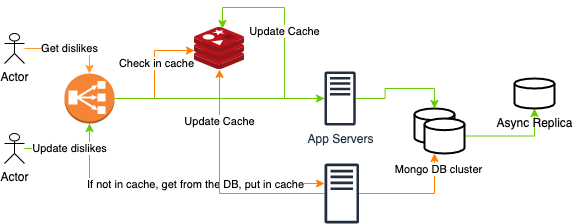

The diagram above was exported from draw.io. Its source (the exported page's mxGraphModel, read from the mxfile embedded in the PNG):
<mxGraphModel dx="751" dy="698" grid="1" gridSize="10" guides="1" tooltips="1" connect="1" arrows="1" fold="1" page="1" pageScale="1" pageWidth="850" pageHeight="1100" math="0" shadow="0">
  <root>
    <mxCell id="0" />
    <mxCell id="1" parent="0" />
    <mxCell id="dFpdqcUMcwu-I3ghLSWI-4" value="Get dislikes" style="edgeStyle=orthogonalEdgeStyle;rounded=0;orthogonalLoop=1;jettySize=auto;html=1;entryX=0.5;entryY=0;entryDx=0;entryDy=0;entryPerimeter=0;strokeColor=#FF9933;" edge="1" parent="1" source="dFpdqcUMcwu-I3ghLSWI-1" target="dFpdqcUMcwu-I3ghLSWI-2">
      <mxGeometry relative="1" as="geometry" />
    </mxCell>
    <mxCell id="dFpdqcUMcwu-I3ghLSWI-1" value="Actor" style="shape=umlActor;verticalLabelPosition=bottom;verticalAlign=top;html=1;outlineConnect=0;" vertex="1" parent="1">
      <mxGeometry x="60" y="150" width="20" height="30" as="geometry" />
    </mxCell>
    <mxCell id="dFpdqcUMcwu-I3ghLSWI-7" style="edgeStyle=orthogonalEdgeStyle;rounded=0;orthogonalLoop=1;jettySize=auto;html=1;entryX=0;entryY=0.548;entryDx=0;entryDy=0;entryPerimeter=0;strokeColor=#FF8000;" edge="1" parent="1" source="dFpdqcUMcwu-I3ghLSWI-2" target="dFpdqcUMcwu-I3ghLSWI-6">
      <mxGeometry relative="1" as="geometry" />
    </mxCell>
    <mxCell id="dFpdqcUMcwu-I3ghLSWI-22" value="Check in cache" style="edgeLabel;html=1;align=center;verticalAlign=middle;resizable=0;points=[];" vertex="1" connectable="0" parent="dFpdqcUMcwu-I3ghLSWI-7">
      <mxGeometry x="0.1875" y="-1" relative="1" as="geometry">
        <mxPoint as="offset" />
      </mxGeometry>
    </mxCell>
    <mxCell id="dFpdqcUMcwu-I3ghLSWI-26" style="edgeStyle=orthogonalEdgeStyle;rounded=0;orthogonalLoop=1;jettySize=auto;html=1;strokeColor=#66CC00;" edge="1" parent="1" source="dFpdqcUMcwu-I3ghLSWI-2" target="dFpdqcUMcwu-I3ghLSWI-12">
      <mxGeometry relative="1" as="geometry" />
    </mxCell>
    <mxCell id="dFpdqcUMcwu-I3ghLSWI-29" style="edgeStyle=orthogonalEdgeStyle;rounded=0;orthogonalLoop=1;jettySize=auto;html=1;strokeColor=#FF8000;fillColor=#ffe6cc;" edge="1" parent="1" source="dFpdqcUMcwu-I3ghLSWI-2" target="dFpdqcUMcwu-I3ghLSWI-20">
      <mxGeometry relative="1" as="geometry">
        <Array as="points">
          <mxPoint x="145" y="300" />
        </Array>
      </mxGeometry>
    </mxCell>
    <mxCell id="dFpdqcUMcwu-I3ghLSWI-32" value="If not in cache, get from the DB, put in cache" style="edgeLabel;html=1;align=center;verticalAlign=middle;resizable=0;points=[];" vertex="1" connectable="0" parent="dFpdqcUMcwu-I3ghLSWI-29">
      <mxGeometry x="-0.0102" relative="1" as="geometry">
        <mxPoint x="19" as="offset" />
      </mxGeometry>
    </mxCell>
    <mxCell id="dFpdqcUMcwu-I3ghLSWI-2" value="" style="outlineConnect=0;dashed=0;verticalLabelPosition=bottom;verticalAlign=top;align=center;html=1;shape=mxgraph.aws3.classic_load_balancer;fillColor=#F58534;gradientColor=none;" vertex="1" parent="1">
      <mxGeometry x="120" y="190" width="50" height="50" as="geometry" />
    </mxCell>
    <mxCell id="dFpdqcUMcwu-I3ghLSWI-5" value="Update dislikes" style="edgeStyle=orthogonalEdgeStyle;rounded=0;orthogonalLoop=1;jettySize=auto;html=1;entryX=0.5;entryY=1;entryDx=0;entryDy=0;entryPerimeter=0;strokeColor=#66CC00;" edge="1" parent="1" source="dFpdqcUMcwu-I3ghLSWI-3" target="dFpdqcUMcwu-I3ghLSWI-2">
      <mxGeometry relative="1" as="geometry" />
    </mxCell>
    <mxCell id="dFpdqcUMcwu-I3ghLSWI-3" value="Actor" style="shape=umlActor;verticalLabelPosition=bottom;verticalAlign=top;html=1;outlineConnect=0;" vertex="1" parent="1">
      <mxGeometry x="60" y="250" width="20" height="30" as="geometry" />
    </mxCell>
    <mxCell id="dFpdqcUMcwu-I3ghLSWI-6" value="" style="sketch=0;aspect=fixed;html=1;points=[];align=center;image;fontSize=12;image=img/lib/mscae/Cache_Redis_Product.svg;" vertex="1" parent="1">
      <mxGeometry x="250" y="144" width="50" height="42" as="geometry" />
    </mxCell>
    <mxCell id="dFpdqcUMcwu-I3ghLSWI-8" value="" style="strokeWidth=2;html=1;shape=mxgraph.flowchart.database;whiteSpace=wrap;" vertex="1" parent="1">
      <mxGeometry x="470" y="225" width="40" height="35" as="geometry" />
    </mxCell>
    <mxCell id="dFpdqcUMcwu-I3ghLSWI-45" style="edgeStyle=orthogonalEdgeStyle;rounded=0;orthogonalLoop=1;jettySize=auto;html=1;entryX=0.5;entryY=1;entryDx=0;entryDy=0;entryPerimeter=0;strokeColor=#66CC00;" edge="1" parent="1" source="dFpdqcUMcwu-I3ghLSWI-9" target="dFpdqcUMcwu-I3ghLSWI-10">
      <mxGeometry relative="1" as="geometry" />
    </mxCell>
    <mxCell id="dFpdqcUMcwu-I3ghLSWI-9" value="" style="strokeWidth=2;html=1;shape=mxgraph.flowchart.database;whiteSpace=wrap;" vertex="1" parent="1">
      <mxGeometry x="480" y="235" width="40" height="35" as="geometry" />
    </mxCell>
    <mxCell id="dFpdqcUMcwu-I3ghLSWI-10" value="" style="strokeWidth=2;html=1;shape=mxgraph.flowchart.database;whiteSpace=wrap;" vertex="1" parent="1">
      <mxGeometry x="570" y="195" width="40" height="30" as="geometry" />
    </mxCell>
    <mxCell id="dFpdqcUMcwu-I3ghLSWI-28" value="Update Cache" style="edgeStyle=orthogonalEdgeStyle;rounded=0;orthogonalLoop=1;jettySize=auto;html=1;entryX=0.56;entryY=0.024;entryDx=0;entryDy=0;entryPerimeter=0;strokeColor=#66CC00;" edge="1" parent="1" source="dFpdqcUMcwu-I3ghLSWI-12" target="dFpdqcUMcwu-I3ghLSWI-6">
      <mxGeometry relative="1" as="geometry" />
    </mxCell>
    <mxCell id="dFpdqcUMcwu-I3ghLSWI-40" style="edgeStyle=orthogonalEdgeStyle;rounded=0;orthogonalLoop=1;jettySize=auto;html=1;entryX=0.5;entryY=0;entryDx=0;entryDy=0;entryPerimeter=0;strokeColor=#66CC00;" edge="1" parent="1" source="dFpdqcUMcwu-I3ghLSWI-12" target="dFpdqcUMcwu-I3ghLSWI-8">
      <mxGeometry relative="1" as="geometry" />
    </mxCell>
    <mxCell id="dFpdqcUMcwu-I3ghLSWI-12" value="App Servers" style="sketch=0;outlineConnect=0;fontColor=#232F3E;gradientColor=none;fillColor=#232F3D;strokeColor=none;dashed=0;verticalLabelPosition=bottom;verticalAlign=top;align=center;html=1;fontSize=12;fontStyle=0;aspect=fixed;pointerEvents=1;shape=mxgraph.aws4.traditional_server;" vertex="1" parent="1">
      <mxGeometry x="380" y="188" width="31.15" height="54" as="geometry" />
    </mxCell>
    <mxCell id="dFpdqcUMcwu-I3ghLSWI-33" style="edgeStyle=orthogonalEdgeStyle;rounded=0;orthogonalLoop=1;jettySize=auto;html=1;strokeColor=#FF8000;" edge="1" parent="1" source="dFpdqcUMcwu-I3ghLSWI-20" target="dFpdqcUMcwu-I3ghLSWI-6">
      <mxGeometry relative="1" as="geometry" />
    </mxCell>
    <mxCell id="dFpdqcUMcwu-I3ghLSWI-34" value="Update Cache" style="edgeLabel;html=1;align=center;verticalAlign=middle;resizable=0;points=[];" vertex="1" connectable="0" parent="dFpdqcUMcwu-I3ghLSWI-33">
      <mxGeometry x="0.5546" y="1" relative="1" as="geometry">
        <mxPoint as="offset" />
      </mxGeometry>
    </mxCell>
    <mxCell id="dFpdqcUMcwu-I3ghLSWI-36" style="edgeStyle=orthogonalEdgeStyle;rounded=0;orthogonalLoop=1;jettySize=auto;html=1;entryX=0.25;entryY=1;entryDx=0;entryDy=0;entryPerimeter=0;strokeColor=#FF8000;" edge="1" parent="1" source="dFpdqcUMcwu-I3ghLSWI-20" target="dFpdqcUMcwu-I3ghLSWI-9">
      <mxGeometry relative="1" as="geometry" />
    </mxCell>
    <mxCell id="dFpdqcUMcwu-I3ghLSWI-38" value="Mongo DB cluster" style="edgeLabel;html=1;align=center;verticalAlign=middle;resizable=0;points=[];" vertex="1" connectable="0" parent="dFpdqcUMcwu-I3ghLSWI-36">
      <mxGeometry x="0.74" y="-3" relative="1" as="geometry">
        <mxPoint as="offset" />
      </mxGeometry>
    </mxCell>
    <mxCell id="dFpdqcUMcwu-I3ghLSWI-20" value="" style="sketch=0;outlineConnect=0;fontColor=#232F3E;gradientColor=none;fillColor=#232F3D;strokeColor=none;dashed=0;verticalLabelPosition=bottom;verticalAlign=top;align=center;html=1;fontSize=12;fontStyle=0;aspect=fixed;pointerEvents=1;shape=mxgraph.aws4.traditional_server;" vertex="1" parent="1">
      <mxGeometry x="380" y="280" width="34.62" height="60" as="geometry" />
    </mxCell>
    <mxCell id="dFpdqcUMcwu-I3ghLSWI-43" value="Async Replica" style="text;html=1;align=center;verticalAlign=middle;resizable=0;points=[];autosize=1;strokeColor=none;fillColor=none;" vertex="1" parent="1">
      <mxGeometry x="545" y="230" width="90" height="20" as="geometry" />
    </mxCell>
  </root>
</mxGraphModel>